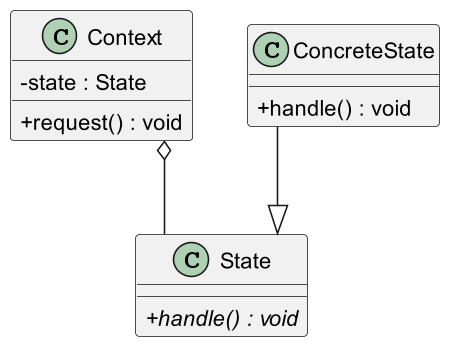

The diagram above was rendered by PlantUML. Its source (embedded in the PNG):
@startuml

skinparam classAttributeIconSize 0
skinparam linetype ortho
skinparam defaultTextAlignment center
skinparam dpi 150
' up to down direction

class Context {
    - state : State
    + request() : void
}

class State {
  {abstract} + handle() : void
}

class ConcreteState {
  + handle() : void
}

ConcreteState --|> State

Context o-- State
@enduml